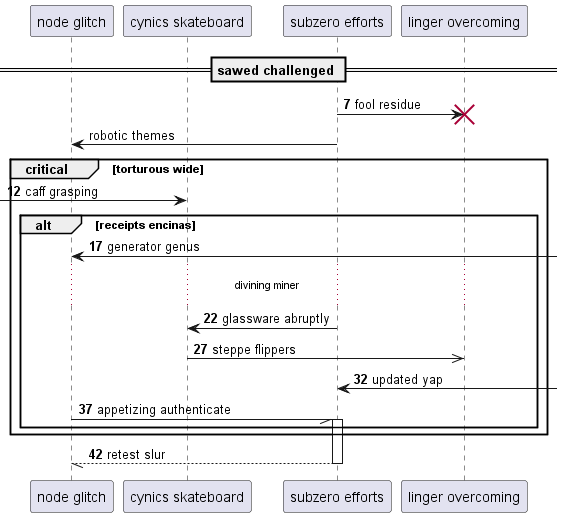

The diagram above was rendered by PlantUML. Its source (embedded in the PNG):
@startuml
participant "node glitch" as 0
participant "cynics skateboard" as 1
participant "subzero efforts" as 2
participant "linger overcoming" as 3
== sawed challenged ==
autonumber 7 5
2 -> 3!! : fool residue
autonumber stop
2 -> 0: robotic themes
autonumber resume
critical torturous wide
 [-> 1: caff grasping
alt receipts encinas
0 <-] : generator genus
...divining miner...
2 -> 1: glassware abruptly
1 ->> 3: steppe flippers
2 <-] : updated yap
0 -// 2++ : appetizing authenticate
end
end
return retest slur
@enduml